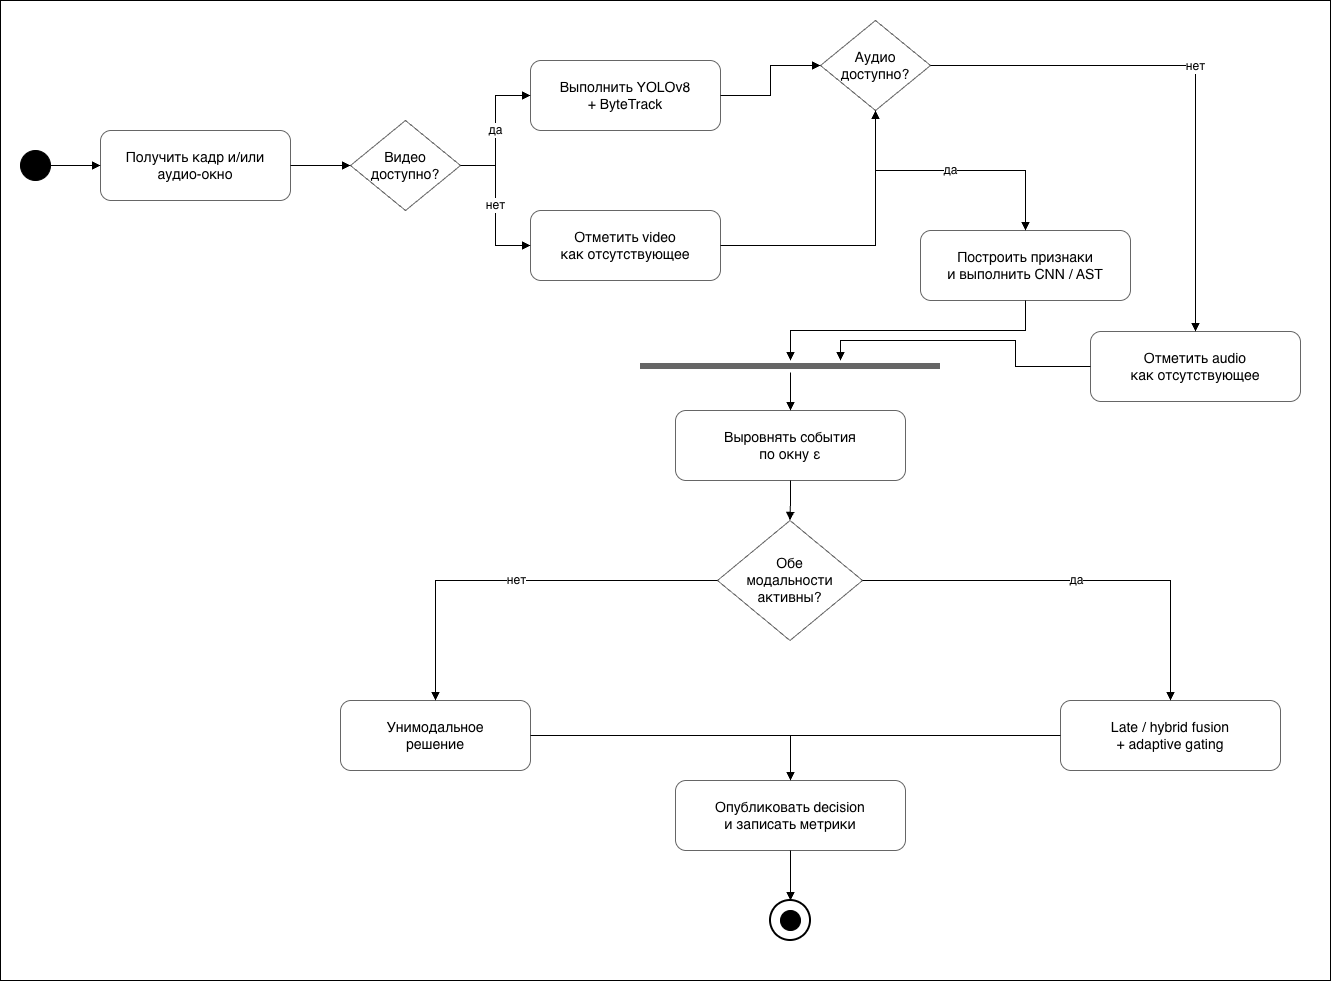

The diagram above was exported from draw.io. Its source (the exported page's mxGraphModel, read from the mxfile embedded in the PNG):
<mxGraphModel dx="2054" dy="1116" grid="1" gridSize="10" guides="1" tooltips="1" connect="1" arrows="1" fold="1" page="1" pageScale="1" pageWidth="1400" pageHeight="900" math="0" shadow="0">
  <root>
    <mxCell id="0" />
    <mxCell id="1" parent="0" />
    <mxCell id="KBgBMYjMl0mABcj8Ukpu-1" parent="1" style="rounded=0;whiteSpace=wrap;html=1;" value="" vertex="1">
      <mxGeometry height="980" width="1330" x="60" y="240" as="geometry" />
    </mxCell>
    <mxCell id="id3" parent="1" style="ellipse;html=1;shape=ellipse;fillColor=#000000;strokeColor=#000000;" value="" vertex="1">
      <mxGeometry height="30" width="30" x="80" y="390" as="geometry" />
    </mxCell>
    <mxCell id="id4" parent="1" style="rounded=1;whiteSpace=wrap;html=1;fillColor=#ffffff;strokeColor=#666666;fontSize=14;" value="Получить кадр и/или&lt;br&gt;аудио-окно" vertex="1">
      <mxGeometry height="70" width="190" x="160" y="370" as="geometry" />
    </mxCell>
    <mxCell id="id5" parent="1" style="rhombus;whiteSpace=wrap;html=1;fillColor=#ffffff;strokeColor=#666666;fontSize=14;" value="Видео&lt;br&gt;доступно?" vertex="1">
      <mxGeometry height="90" width="110" x="410" y="360" as="geometry" />
    </mxCell>
    <mxCell id="id6" parent="1" style="rounded=1;whiteSpace=wrap;html=1;fillColor=#ffffff;strokeColor=#666666;fontSize=14;" value="Выполнить YOLOv8&lt;br&gt;+ ByteTrack" vertex="1">
      <mxGeometry height="70" width="190" x="590" y="300" as="geometry" />
    </mxCell>
    <mxCell id="id7" parent="1" style="rounded=1;whiteSpace=wrap;html=1;fillColor=#ffffff;strokeColor=#666666;fontSize=14;" value="Отметить video&lt;br&gt;как отсутствующее" vertex="1">
      <mxGeometry height="70" width="190" x="590" y="450" as="geometry" />
    </mxCell>
    <mxCell id="id8" parent="1" style="rhombus;whiteSpace=wrap;html=1;fillColor=#ffffff;strokeColor=#666666;fontSize=14;" value="Аудио&lt;br&gt;доступно?" vertex="1">
      <mxGeometry height="90" width="110" x="880" y="260" as="geometry" />
    </mxCell>
    <mxCell id="id9" parent="1" style="rounded=1;whiteSpace=wrap;html=1;fillColor=#ffffff;strokeColor=#666666;fontSize=14;" value="Построить признаки&lt;br&gt;и выполнить CNN / AST" vertex="1">
      <mxGeometry height="70" width="210" x="980" y="470" as="geometry" />
    </mxCell>
    <mxCell id="id10" parent="1" style="rounded=1;whiteSpace=wrap;html=1;fillColor=#ffffff;strokeColor=#666666;fontSize=14;" value="Отметить audio&lt;br&gt;как отсутствующее" vertex="1">
      <mxGeometry height="70" width="210" x="1150" y="571" as="geometry" />
    </mxCell>
    <mxCell id="id11" parent="1" style="shape=line;html=1;strokeWidth=6;strokeColor=#666666;" value="" vertex="1">
      <mxGeometry height="12" width="300" x="700" y="600" as="geometry" />
    </mxCell>
    <mxCell id="id12" parent="1" style="rounded=1;whiteSpace=wrap;html=1;fillColor=#ffffff;strokeColor=#666666;fontSize=14;" value="Выровнять события&lt;br&gt;по окну ε" vertex="1">
      <mxGeometry height="70" width="230" x="735" y="650" as="geometry" />
    </mxCell>
    <mxCell id="id13" parent="1" style="rhombus;whiteSpace=wrap;html=1;fillColor=#ffffff;strokeColor=#666666;fontSize=14;" value="Обе&lt;br&gt;модальности&lt;br&gt;активны?" vertex="1">
      <mxGeometry height="120" width="145" x="777" y="760" as="geometry" />
    </mxCell>
    <mxCell id="id14" parent="1" style="rounded=1;whiteSpace=wrap;html=1;fillColor=#ffffff;strokeColor=#666666;fontSize=14;" value="Late / hybrid fusion&lt;br&gt;+ adaptive gating" vertex="1">
      <mxGeometry height="70" width="220" x="1120" y="940" as="geometry" />
    </mxCell>
    <mxCell id="id15" parent="1" style="rounded=1;whiteSpace=wrap;html=1;fillColor=#ffffff;strokeColor=#666666;fontSize=14;" value="Унимодальное&lt;br&gt;решение" vertex="1">
      <mxGeometry height="70" width="190" x="400" y="940" as="geometry" />
    </mxCell>
    <mxCell id="id16" parent="1" style="rounded=1;whiteSpace=wrap;html=1;fillColor=#ffffff;strokeColor=#666666;fontSize=14;" value="Опубликовать decision&lt;br&gt;и записать метрики" vertex="1">
      <mxGeometry height="70" width="230" x="735" y="1020" as="geometry" />
    </mxCell>
    <mxCell id="id17" parent="1" style="ellipse;shape=ellipse;html=1;fillColor=#ffffff;strokeColor=#000000;strokeWidth=2;" value="" vertex="1">
      <mxGeometry height="40" width="40" x="830" y="1140" as="geometry" />
    </mxCell>
    <mxCell id="id18" parent="1" style="ellipse;shape=ellipse;html=1;fillColor=#000000;strokeColor=#000000;" value="" vertex="1">
      <mxGeometry height="20" width="20" x="840" y="1150" as="geometry" />
    </mxCell>
    <mxCell id="id19" edge="1" parent="1" source="id3" style="edgeStyle=orthogonalEdgeStyle;rounded=0;orthogonalLoop=1;jettySize=auto;html=1;endArrow=block;endFill=1;fontSize=12;" target="id4" value="">
      <mxGeometry relative="1" as="geometry" />
    </mxCell>
    <mxCell id="id20" edge="1" parent="1" source="id4" style="edgeStyle=orthogonalEdgeStyle;rounded=0;orthogonalLoop=1;jettySize=auto;html=1;endArrow=block;endFill=1;fontSize=12;" target="id5" value="">
      <mxGeometry relative="1" as="geometry" />
    </mxCell>
    <mxCell id="id21" edge="1" parent="1" source="id5" style="edgeStyle=orthogonalEdgeStyle;rounded=0;orthogonalLoop=1;jettySize=auto;html=1;endArrow=block;endFill=1;fontSize=12;" target="id6" value="да">
      <mxGeometry relative="1" as="geometry" />
    </mxCell>
    <mxCell id="id22" edge="1" parent="1" source="id5" style="edgeStyle=orthogonalEdgeStyle;rounded=0;orthogonalLoop=1;jettySize=auto;html=1;endArrow=block;endFill=1;fontSize=12;" target="id7" value="нет">
      <mxGeometry relative="1" as="geometry" />
    </mxCell>
    <mxCell id="id23" edge="1" parent="1" source="id6" style="edgeStyle=orthogonalEdgeStyle;rounded=0;orthogonalLoop=1;jettySize=auto;html=1;endArrow=block;endFill=1;fontSize=12;" target="id8" value="">
      <mxGeometry relative="1" as="geometry" />
    </mxCell>
    <mxCell id="id24" edge="1" parent="1" source="id7" style="edgeStyle=orthogonalEdgeStyle;rounded=0;orthogonalLoop=1;jettySize=auto;html=1;endArrow=block;endFill=1;fontSize=12;" target="id8" value="">
      <mxGeometry relative="1" as="geometry" />
    </mxCell>
    <mxCell id="id25" edge="1" parent="1" source="id8" style="edgeStyle=orthogonalEdgeStyle;rounded=0;orthogonalLoop=1;jettySize=auto;html=1;endArrow=block;endFill=1;fontSize=12;" target="id9" value="да">
      <mxGeometry relative="1" as="geometry" />
    </mxCell>
    <mxCell id="id26" edge="1" parent="1" source="id8" style="edgeStyle=orthogonalEdgeStyle;rounded=0;orthogonalLoop=1;jettySize=auto;html=1;endArrow=block;endFill=1;fontSize=12;" target="id10" value="нет">
      <mxGeometry relative="1" as="geometry" />
    </mxCell>
    <mxCell id="id27" edge="1" parent="1" source="id9" style="edgeStyle=orthogonalEdgeStyle;rounded=0;orthogonalLoop=1;jettySize=auto;html=1;endArrow=block;endFill=1;fontSize=12;" target="id11" value="">
      <mxGeometry relative="1" as="geometry" />
    </mxCell>
    <mxCell id="id28" edge="1" parent="1" source="id10" style="edgeStyle=orthogonalEdgeStyle;rounded=0;orthogonalLoop=1;jettySize=auto;html=1;endArrow=block;endFill=1;fontSize=12;" target="id11" value="">
      <mxGeometry relative="1" as="geometry">
        <Array as="points">
          <mxPoint x="1075" y="606" />
          <mxPoint x="1075" y="580" />
          <mxPoint x="900" y="580" />
        </Array>
      </mxGeometry>
    </mxCell>
    <mxCell id="id29" edge="1" parent="1" source="id11" style="edgeStyle=orthogonalEdgeStyle;rounded=0;orthogonalLoop=1;jettySize=auto;html=1;endArrow=block;endFill=1;fontSize=12;" target="id12" value="">
      <mxGeometry relative="1" as="geometry" />
    </mxCell>
    <mxCell id="id30" edge="1" parent="1" source="id12" style="edgeStyle=orthogonalEdgeStyle;rounded=0;orthogonalLoop=1;jettySize=auto;html=1;endArrow=block;endFill=1;fontSize=12;" target="id13" value="">
      <mxGeometry relative="1" as="geometry" />
    </mxCell>
    <mxCell id="id31" edge="1" parent="1" source="id13" style="edgeStyle=orthogonalEdgeStyle;rounded=0;orthogonalLoop=1;jettySize=auto;html=1;endArrow=block;endFill=1;fontSize=12;" target="id14" value="да">
      <mxGeometry relative="1" as="geometry" />
    </mxCell>
    <mxCell id="id32" edge="1" parent="1" source="id13" style="edgeStyle=orthogonalEdgeStyle;rounded=0;orthogonalLoop=1;jettySize=auto;html=1;endArrow=block;endFill=1;fontSize=12;" target="id15" value="нет">
      <mxGeometry relative="1" as="geometry" />
    </mxCell>
    <mxCell id="id33" edge="1" parent="1" source="id14" style="edgeStyle=orthogonalEdgeStyle;rounded=0;orthogonalLoop=1;jettySize=auto;html=1;endArrow=block;endFill=1;fontSize=12;" target="id16" value="">
      <mxGeometry relative="1" as="geometry" />
    </mxCell>
    <mxCell id="id34" edge="1" parent="1" source="id15" style="edgeStyle=orthogonalEdgeStyle;rounded=0;orthogonalLoop=1;jettySize=auto;html=1;endArrow=block;endFill=1;fontSize=12;" target="id16" value="">
      <mxGeometry relative="1" as="geometry" />
    </mxCell>
    <mxCell id="id35" edge="1" parent="1" source="id16" style="edgeStyle=orthogonalEdgeStyle;rounded=0;orthogonalLoop=1;jettySize=auto;html=1;endArrow=block;endFill=1;fontSize=12;" target="id17" value="">
      <mxGeometry relative="1" as="geometry" />
    </mxCell>
  </root>
</mxGraphModel>